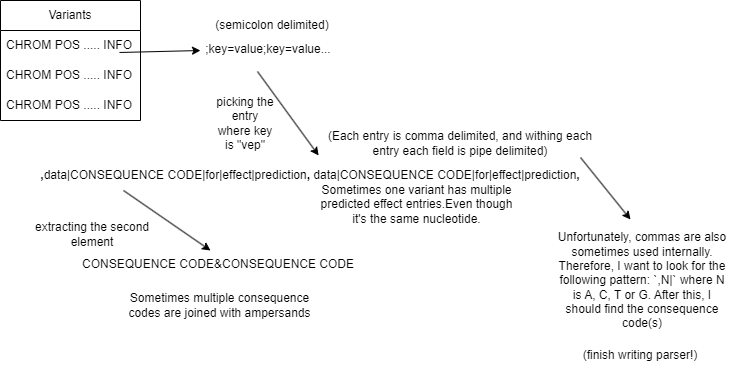

The diagram above was exported from draw.io. Its source (the exported page's mxGraphModel, read from the mxfile embedded in the PNG):
<mxGraphModel dx="716" dy="486" grid="1" gridSize="10" guides="1" tooltips="1" connect="1" arrows="1" fold="1" page="1" pageScale="1" pageWidth="850" pageHeight="1100" math="0" shadow="0">
  <root>
    <mxCell id="0" />
    <mxCell id="1" parent="0" />
    <mxCell id="hInKyJni7nB511gyt1ly-1" value="Variants" style="swimlane;fontStyle=0;childLayout=stackLayout;horizontal=1;startSize=30;horizontalStack=0;resizeParent=1;resizeParentMax=0;resizeLast=0;collapsible=1;marginBottom=0;whiteSpace=wrap;html=1;" parent="1" vertex="1">
      <mxGeometry x="230" y="80" width="140" height="120" as="geometry" />
    </mxCell>
    <mxCell id="hInKyJni7nB511gyt1ly-2" value="CHROM POS ..... INFO" style="text;strokeColor=none;fillColor=none;align=left;verticalAlign=middle;spacingLeft=4;spacingRight=4;overflow=hidden;points=[[0,0.5],[1,0.5]];portConstraint=eastwest;rotatable=0;whiteSpace=wrap;html=1;" parent="hInKyJni7nB511gyt1ly-1" vertex="1">
      <mxGeometry y="30" width="140" height="30" as="geometry" />
    </mxCell>
    <mxCell id="hInKyJni7nB511gyt1ly-3" value="CHROM POS ..... INFO" style="text;strokeColor=none;fillColor=none;align=left;verticalAlign=middle;spacingLeft=4;spacingRight=4;overflow=hidden;points=[[0,0.5],[1,0.5]];portConstraint=eastwest;rotatable=0;whiteSpace=wrap;html=1;" parent="hInKyJni7nB511gyt1ly-1" vertex="1">
      <mxGeometry y="60" width="140" height="30" as="geometry" />
    </mxCell>
    <mxCell id="hInKyJni7nB511gyt1ly-4" value="CHROM POS ..... INFO" style="text;strokeColor=none;fillColor=none;align=left;verticalAlign=middle;spacingLeft=4;spacingRight=4;overflow=hidden;points=[[0,0.5],[1,0.5]];portConstraint=eastwest;rotatable=0;whiteSpace=wrap;html=1;" parent="hInKyJni7nB511gyt1ly-1" vertex="1">
      <mxGeometry y="90" width="140" height="30" as="geometry" />
    </mxCell>
    <mxCell id="hInKyJni7nB511gyt1ly-5" value="" style="endArrow=classic;html=1;rounded=0;exitX=0.85;exitY=-0.267;exitDx=0;exitDy=0;exitPerimeter=0;" parent="1" source="hInKyJni7nB511gyt1ly-3" edge="1">
      <mxGeometry width="50" height="50" relative="1" as="geometry">
        <mxPoint x="400" y="240" as="sourcePoint" />
        <mxPoint x="430" y="130" as="targetPoint" />
      </mxGeometry>
    </mxCell>
    <mxCell id="hInKyJni7nB511gyt1ly-7" value=";key=value;key=value..." style="text;html=1;strokeColor=none;fillColor=none;align=center;verticalAlign=middle;whiteSpace=wrap;rounded=0;" parent="1" vertex="1">
      <mxGeometry x="403" y="114" width="190" height="30" as="geometry" />
    </mxCell>
    <mxCell id="hInKyJni7nB511gyt1ly-8" value="" style="endArrow=classic;html=1;rounded=0;exitX=0.442;exitY=1.233;exitDx=0;exitDy=0;exitPerimeter=0;entryX=0.514;entryY=-0.167;entryDx=0;entryDy=0;entryPerimeter=0;" parent="1" source="hInKyJni7nB511gyt1ly-7" target="hInKyJni7nB511gyt1ly-11" edge="1">
      <mxGeometry width="50" height="50" relative="1" as="geometry">
        <mxPoint x="400" y="240" as="sourcePoint" />
        <mxPoint x="550" y="200" as="targetPoint" />
      </mxGeometry>
    </mxCell>
    <mxCell id="hInKyJni7nB511gyt1ly-9" value="picking the entry where key is &quot;vep&quot;" style="text;html=1;strokeColor=none;fillColor=none;align=center;verticalAlign=middle;whiteSpace=wrap;rounded=0;" parent="1" vertex="1">
      <mxGeometry x="445" y="188" width="60" height="30" as="geometry" />
    </mxCell>
    <mxCell id="hInKyJni7nB511gyt1ly-11" value="&lt;b&gt;,&lt;/b&gt;data|CONSEQUENCE CODE|for|effect|prediction&lt;b&gt;,&lt;/b&gt; data|CONSEQUENCE CODE|for|effect|prediction&lt;b&gt;,&lt;/b&gt;" style="text;html=1;strokeColor=none;fillColor=none;align=center;verticalAlign=middle;whiteSpace=wrap;rounded=0;" parent="1" vertex="1">
      <mxGeometry x="250" y="240" width="580" height="30" as="geometry" />
    </mxCell>
    <mxCell id="hInKyJni7nB511gyt1ly-13" value="(semicolon delimited)" style="text;html=1;strokeColor=none;fillColor=none;align=center;verticalAlign=middle;whiteSpace=wrap;rounded=0;" parent="1" vertex="1">
      <mxGeometry x="424" y="90" width="156" height="30" as="geometry" />
    </mxCell>
    <mxCell id="hInKyJni7nB511gyt1ly-15" value="" style="endArrow=classic;html=1;rounded=0;" parent="1" edge="1">
      <mxGeometry width="50" height="50" relative="1" as="geometry">
        <mxPoint x="353" y="270" as="sourcePoint" />
        <mxPoint x="440" y="330" as="targetPoint" />
      </mxGeometry>
    </mxCell>
    <mxCell id="hInKyJni7nB511gyt1ly-16" value="CONSEQUENCE CODE&amp;amp;CONSEQUENCE CODE" style="text;whiteSpace=wrap;html=1;" parent="1" vertex="1">
      <mxGeometry x="310" y="330" width="300" height="40" as="geometry" />
    </mxCell>
    <mxCell id="hInKyJni7nB511gyt1ly-17" value="Sometimes multiple consequence codes are joined with ampersands" style="text;html=1;strokeColor=none;fillColor=none;align=center;verticalAlign=middle;whiteSpace=wrap;rounded=0;" parent="1" vertex="1">
      <mxGeometry x="350" y="370" width="199" height="30" as="geometry" />
    </mxCell>
    <mxCell id="hInKyJni7nB511gyt1ly-19" value="extracting the second element" style="text;html=1;strokeColor=none;fillColor=none;align=center;verticalAlign=middle;whiteSpace=wrap;rounded=0;" parent="1" vertex="1">
      <mxGeometry x="260" y="299" width="124" height="30" as="geometry" />
    </mxCell>
    <mxCell id="hInKyJni7nB511gyt1ly-20" value="Sometimes one variant has multiple predicted effect entries.Even though it's the same nucleotide." style="text;html=1;strokeColor=none;fillColor=none;align=center;verticalAlign=middle;whiteSpace=wrap;rounded=0;" parent="1" vertex="1">
      <mxGeometry x="546.5" y="269" width="199" height="30" as="geometry" />
    </mxCell>
    <mxCell id="hInKyJni7nB511gyt1ly-21" value="(Each entry is comma delimited, and withing each entry each field is pipe delimited)" style="text;html=1;strokeColor=none;fillColor=none;align=center;verticalAlign=middle;whiteSpace=wrap;rounded=0;" parent="1" vertex="1">
      <mxGeometry x="546.5" y="208" width="286" height="30" as="geometry" />
    </mxCell>
    <mxCell id="kdeIa77CPJr7H4QIxXU3-1" value="" style="endArrow=classic;html=1;rounded=0;" edge="1" parent="1">
      <mxGeometry width="50" height="50" relative="1" as="geometry">
        <mxPoint x="810" y="237" as="sourcePoint" />
        <mxPoint x="860" y="299" as="targetPoint" />
      </mxGeometry>
    </mxCell>
    <mxCell id="kdeIa77CPJr7H4QIxXU3-2" value="Unfortunately, commas are also sometimes used internally. Therefore, I want to look for the following pattern: `,N|` where N is A, C, T or G. After this, I should find the consequence code(s)" style="text;html=1;strokeColor=none;fillColor=none;align=center;verticalAlign=middle;whiteSpace=wrap;rounded=0;" vertex="1" parent="1">
      <mxGeometry x="784" y="310" width="176" height="100" as="geometry" />
    </mxCell>
    <mxCell id="kdeIa77CPJr7H4QIxXU3-4" value="(finish writing parser!)" style="text;html=1;strokeColor=none;fillColor=none;align=center;verticalAlign=middle;whiteSpace=wrap;rounded=0;" vertex="1" parent="1">
      <mxGeometry x="800" y="420" width="140" height="30" as="geometry" />
    </mxCell>
  </root>
</mxGraphModel>